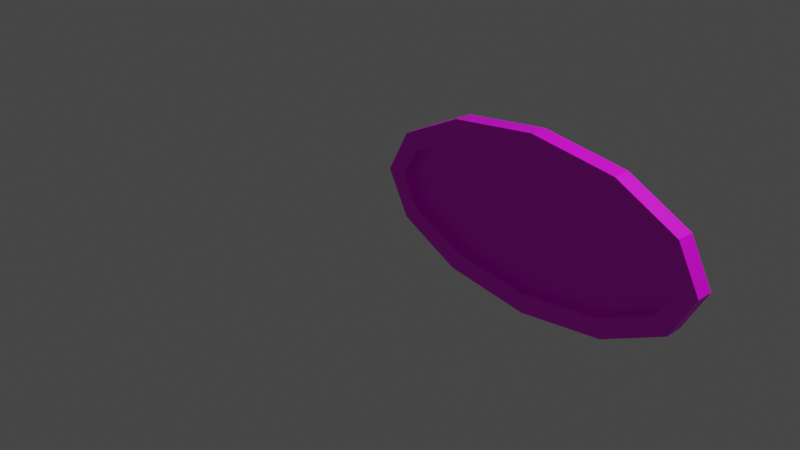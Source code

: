 # Source: multidecor_round_painting.blend  (saved by Blender 2.82.7; exported with 4.5.12 LTS)
import bpy
from mathutils import Matrix  # noqa: F401  (used for matrix-valued properties, if any)

bpy.ops.wm.read_factory_settings(use_empty=True)
scene = bpy.context.scene
scene.name = 'Scene'

# ---- collections
col_collection = bpy.data.collections.new('Collection'); scene.collection.children.link(col_collection)

# ---- images (referenced by path relative to the original .blend; pixels are not part of the script)
import os
ASSET_DIR = os.environ.get("B2B_ASSET_DIR", "")  # directory of the original .blend (textures are referenced by path, not embedded)
HERE = os.path.dirname(os.path.abspath(__file__))  # packed textures are extracted next to this script under _unpacked/

def load_image(name, relpath, width, height, colorspace="sRGB"):
    """Load a texture the original file referenced (path relative to the .blend, or extracted next to this script)."""
    p = next((c for c in (os.path.join(HERE, relpath), os.path.join(ASSET_DIR, relpath)) if relpath and os.path.exists(c)), "")
    if p:
        img = bpy.data.images.load(p, check_existing=True)
        img.name = name
    else:  # same state as the original file: an image datablock whose file is absent (Cycles renders it pink)
        img = bpy.data.images.new(name, width, height)
        img.source = "FILE"
        img.filepath = "//" + (relpath or name)
    img.colorspace_settings.name = colorspace
    return img
img_multidecor_image_sky_png = load_image('multidecor_image_sky.png', 'multidecor_image_sky.png', 1024, 1024, 'sRGB')

# ---- materials (node trees are filled in below, after node groups)
mat_material_002 = bpy.data.materials.new('Material.002')
mat_material_002.use_transparent_shadow = False
mat_material_003 = bpy.data.materials.new('Material.003')
mat_material_003.use_transparent_shadow = False

# ---- material node trees
mat_material_002.use_nodes = True; mat_material_002.node_tree.nodes.clear()
_N = mat_material_002.node_tree.nodes; _L = mat_material_002.node_tree.links
n0 = _N.new('ShaderNodeOutputMaterial'); n0.name = 'Material Output'; n0.location = (300, 300)
n1 = _N.new('ShaderNodeBsdfPrincipled'); n1.name = 'Principled BSDF'; n1.location = (10, 300)
n1.distribution = 'GGX'
n1.subsurface_method = 'BURLEY'
n1.inputs[3].default_value = 1.45
n1.inputs[27].default_value = (0.0, 0.0, 0.0, 1.0)
n1.inputs[28].default_value = 1.0
n2 = _N.new('ShaderNodeTexImage'); n2.name = 'Image Texture'; n2.location = (-280, 280)
_L.new(n1.outputs[0], n0.inputs[0])
_L.new(n2.outputs[0], n1.inputs[0])
n0.is_active_output = True
mat_material_003.use_nodes = True; mat_material_003.node_tree.nodes.clear()
_N = mat_material_003.node_tree.nodes; _L = mat_material_003.node_tree.links
n0 = _N.new('ShaderNodeOutputMaterial'); n0.name = 'Material Output'; n0.location = (300, 300)
n1 = _N.new('ShaderNodeBsdfPrincipled'); n1.name = 'Principled BSDF'; n1.location = (10, 300)
n1.distribution = 'GGX'
n1.subsurface_method = 'BURLEY'
n1.inputs[3].default_value = 1.45
n1.inputs[27].default_value = (0.0, 0.0, 0.0, 1.0)
n1.inputs[28].default_value = 1.0
n2 = _N.new('ShaderNodeTexImage'); n2.name = 'Image Texture'; n2.location = (-280, 280)
n2.image = img_multidecor_image_sky_png
_L.new(n1.outputs[0], n0.inputs[0])
_L.new(n2.outputs[0], n1.inputs[0])
n0.is_active_output = True

# ---- world
world_world = bpy.data.worlds.new('World'); scene.world = world_world
world_world.use_nodes = True; world_world.node_tree.nodes.clear()
_N = world_world.node_tree.nodes; _L = world_world.node_tree.links
n0 = _N.new('ShaderNodeOutputWorld'); n0.name = 'World Output'; n0.location = (300, 300)
n1 = _N.new('ShaderNodeBackground'); n1.name = 'Background'; n1.location = (10, 300)
n1.inputs[0].default_value = (0.05088, 0.05088, 0.05088, 1.0)
_L.new(n1.outputs[0], n0.inputs[0])
n0.is_active_output = True
world_world.color = (0.05088, 0.05088, 0.05088)
world_world.use_sun_shadow = False
world_world.sun_shadow_jitter_overblur = 0.0

# ---- cameras
cam_camera = bpy.data.cameras.new('Camera')
cam_camera.clip_end = 100.0
cam_camera.ortho_scale = 7.314

# ---- lights
light_light = bpy.data.lights.new('Light', 'POINT')
light_light.transmission_factor = 0.0
light_light.energy = 1000.0
light_light.shadow_soft_size = 0.1
light_light.shadow_maximum_resolution = 0.006
light_light.use_absolute_resolution = True

# ---- meshes
me_cylinder = bpy.data.meshes.new('Cylinder')
me_cylinder.from_pydata([(0.0, 0.2, 1.0), (0.0, -2.235e-08, 1.0), (1.0, 0.2, 0.866), (1.0, -2.235e-08, 0.866), (1.732, 0.2, 0.5), (1.732, -2.235e-08, 0.5), (2.0, 0.2, 0.0), (2.0, -2.235e-08, -1.192e-07), (1.732, 0.2, -0.5), (1.732, -2.235e-08, -0.5), (1.0, 0.2, -0.866), (1.0, 3.725e-08, -0.866), (2.384e-07, 0.2, -1.0), (2.384e-07, 3.725e-08, -1.0), (-1.0, 0.2, -0.866), (-1.0, 3.725e-08, -0.866), (-1.732, 0.2, -0.5), (-1.732, -2.235e-08, -0.5), (-2.0, 0.2, -4.172e-07), (-2.0, -2.235e-08, -4.768e-07), (-1.732, 0.2, 0.5), (-1.732, -2.235e-08, 0.5), (-1.0, 0.2, 0.866), (-1.0, -2.235e-08, 0.866), (-0.9345, 0.2, 0.6532), (-1.577, 0.2, 0.3403), (-1.777, 0.2, -2.735e-07), (-1.577, 0.2, -0.3404), (-0.9345, 0.2, -0.6532), (2.235e-07, 0.2, -0.7773), (0.9345, 0.2, -0.6532), (1.577, 0.2, -0.3404), (1.777, 0.2, -9.585e-09), (1.577, 0.2, 0.3404), (0.9345, 0.2, 0.6532), (1.172e-08, 0.2, 0.7773), (-0.9345, 0.1, 0.6532), (-1.577, 0.1, 0.3403), (-1.777, 0.1, -2.793e-07), (-1.577, 0.1, -0.3404), (-0.9345, 0.1, -0.6532), (2.24e-07, 0.1, -0.7773), (0.9345, 0.1, -0.6532), (1.577, 0.1, -0.3404), (1.777, 0.1, -2.366e-08), (1.577, 0.1, 0.3404), (0.9345, 0.1, 0.6532), (1.172e-08, 0.1, 0.7773)], [], [(0, 1, 3, 2), (2, 3, 5, 4), (4, 5, 7, 6), (6, 7, 9, 8), (8, 9, 11, 10), (10, 11, 13, 12), (12, 13, 15, 14), (14, 15, 17, 16), (16, 17, 19, 18), (18, 19, 21, 20), (16, 18, 26, 27), (20, 21, 23, 22), (22, 23, 1, 0), (6, 8, 31, 32), (20, 22, 24, 25), (10, 12, 29, 30), (0, 2, 34, 35), (14, 16, 27, 28), (4, 6, 32, 33), (18, 20, 25, 26), (8, 10, 30, 31), (22, 0, 35, 24), (12, 14, 28, 29), (2, 4, 33, 34), (9, 7, 5), (1, 11, 3), (11, 9, 3), (13, 11, 1), (15, 13, 1), (17, 15, 23), (21, 19, 17), (23, 21, 17), (1, 23, 15), (35, 34, 46, 47), (34, 33, 45, 46), (33, 32, 44, 45), (32, 31, 43, 44), (31, 30, 42, 43), (30, 29, 41, 42), (29, 28, 40, 41), (28, 27, 39, 40), (27, 26, 38, 39), (26, 25, 37, 38), (25, 24, 36, 37), (24, 35, 47, 36), (36, 39, 37), (36, 47, 40), (47, 46, 41), (40, 47, 41), (46, 45, 42), (45, 44, 43), (42, 45, 43), (42, 41, 46), (40, 39, 36), (39, 38, 37), (5, 3, 9)])
me_cylinder.polygons.foreach_set('material_index', [0, 0, 0, 0, 0, 0, 0, 0, 0, 0, 0, 0, 0, 0, 0, 0, 0, 0, 0, 0, 0, 0, 0, 0, 0, 0, 0, 0, 0, 0, 0, 0, 0, 0, 0, 0, 0, 0, 0, 0, 0, 0, 0, 0, 0, 1, 1, 1, 1, 1, 1, 1, 1, 1, 1, 0])
_uv = me_cylinder.uv_layers.new(name='UVMap')
_uv.uv.foreach_set('vector', [0.8952, 0.0007454, 0.9383, 0.0007455, 0.9383, 0.2181, 0.8952, 0.2181, 0.8952, 0.2181, 0.9383, 0.2181, 0.9383, 0.3944, 0.8952, 0.3944, 0.8952, 0.3944, 0.9383, 0.3944, 0.9383, 0.5167, 0.8952, 0.5167, 0.9398, 0.0007454, 0.9829, 0.0007455, 0.9829, 0.123, 0.9398, 0.123, 0.9398, 0.123, 0.9829, 0.123, 0.9829, 0.2993, 0.9398, 0.2993, 0.9398, 0.2993, 0.9829, 0.2993, 0.9829, 0.5167, 0.9398, 0.5167, 0.8937, 0.5167, 0.8506, 0.5167, 0.8506, 0.2993, 0.8937, 0.2993, 0.8937, 0.2993, 0.8506, 0.2993, 0.8506, 0.123, 0.8937, 0.123, 0.8937, 0.123, 0.8506, 0.123, 0.8506, 0.0007454, 0.8937, 0.0007455, 0.4293, 0.4833, 0.4724, 0.4833, 0.4724, 0.6056, 0.4293, 0.6056, 0.5437, 0.0968, 0.6192, 0.0007454, 0.6385, 0.04469, 0.5886, 0.1137, 0.4293, 0.6056, 0.4724, 0.6056, 0.4724, 0.7819, 0.4293, 0.7819, 0.4293, 0.7819, 0.4724, 0.7819, 0.4724, 0.9993, 0.4293, 0.9993, 0.7246, 0.4819, 0.649, 0.3858, 0.6939, 0.3689, 0.7438, 0.4379, 0.4384, 0.3858, 0.4293, 0.2097, 0.477, 0.2152, 0.4833, 0.3689, 0.64, 0.2097, 0.6998, 0.0007454, 0.7438, 0.01997, 0.6876, 0.2152, 0.8052, 0.4819, 0.7453, 0.2729, 0.7929, 0.2674, 0.8491, 0.4626, 0.5346, 0.2729, 0.5437, 0.0968, 0.5886, 0.1137, 0.5823, 0.2674, 0.7543, 0.0968, 0.8299, 0.0007454, 0.8491, 0.04469, 0.7992, 0.1137, 0.5139, 0.4819, 0.4384, 0.3858, 0.4833, 0.3689, 0.5331, 0.4379, 0.649, 0.3858, 0.64, 0.2097, 0.6876, 0.2152, 0.6939, 0.3689, 0.4293, 0.2097, 0.4892, 0.0007454, 0.5331, 0.01997, 0.477, 0.2152, 0.5945, 0.4819, 0.5346, 0.2729, 0.5823, 0.2674, 0.6385, 0.4626, 0.7453, 0.2729, 0.7543, 0.0968, 0.7992, 0.1137, 0.7929, 0.2674, 0.2715, 0.812, 0.1571, 0.8549, 0.05796, 0.7834, 0.0007454, 0.3992, 0.3706, 0.6661, 0.0007455, 0.6166, 0.3706, 0.6661, 0.2715, 0.812, 0.0007455, 0.6166, 0.4278, 0.4564, 0.3706, 0.6661, 0.0007454, 0.3992, 0.4278, 0.2391, 0.4278, 0.4564, 0.0007454, 0.3992, 0.3706, 0.07227, 0.4278, 0.2391, 0.05796, 0.1895, 0.1571, 0.04366, 0.2715, 0.0007454, 0.3706, 0.07227, 0.05796, 0.1895, 0.1571, 0.04366, 0.3706, 0.07227, 0.0007454, 0.3992, 0.05796, 0.1895, 0.4278, 0.2391, 0.7453, 0.9255, 0.7453, 0.7224, 0.7668, 0.7224, 0.7668, 0.9255, 0.7453, 0.7224, 0.7453, 0.5684, 0.7668, 0.5684, 0.7668, 0.7224, 0.7453, 0.5684, 0.7453, 0.4833, 0.7668, 0.4833, 0.7668, 0.5684, 0.7438, 0.4833, 0.7438, 0.5684, 0.7222, 0.5684, 0.7222, 0.4833, 0.7438, 0.5684, 0.7438, 0.7224, 0.7222, 0.7224, 0.7222, 0.5684, 0.7438, 0.7224, 0.7438, 0.9255, 0.7222, 0.9255, 0.7222, 0.7224, 0.5116, 0.9255, 0.5116, 0.7224, 0.5331, 0.7224, 0.5331, 0.9255, 0.5116, 0.7224, 0.5116, 0.5684, 0.5331, 0.5684, 0.5331, 0.7224, 0.5116, 0.5684, 0.5116, 0.4833, 0.5331, 0.4833, 0.5331, 0.5684, 0.4739, 0.9255, 0.4739, 0.8404, 0.4954, 0.8404, 0.4954, 0.9255, 0.4739, 0.8404, 0.4739, 0.6865, 0.4954, 0.6865, 0.4954, 0.8404, 0.4739, 0.6865, 0.4739, 0.4833, 0.4954, 0.4833, 0.4954, 0.6865, 0.7636, 0.9198, 0.9447, 0.2812, 0.9447, 0.7187, 0.7636, 0.9198, 0.5001, 0.9996, 0.7636, 0.08013, 0.5001, 0.9996, 0.2366, 0.9198, 0.5001, 0.0003481, 0.7636, 0.08013, 0.5001, 0.9996, 0.5001, 0.0003481, 0.2366, 0.9198, 0.05555, 0.7187, 0.2366, 0.08013, 0.05555, 0.7187, -0.0009767, 0.5, 0.05555, 0.2812, 0.2366, 0.08013, 0.05555, 0.7187, 0.05555, 0.2812, 0.2366, 0.08013, 0.5001, 0.0003481, 0.2366, 0.9198, 0.7636, 0.08013, 0.9447, 0.2812, 0.7636, 0.9198, 0.9447, 0.2812, 1.001, 0.5, 0.9447, 0.7187, 0.05796, 0.7834, 0.0007455, 0.6166, 0.2715, 0.812])
me_cylinder.materials.append(mat_material_002)
me_cylinder.materials.append(mat_material_003)
me_cylinder.use_remesh_fix_poles = True
me_cylinder.use_remesh_preserve_attributes = False
me_cylinder.use_mirror_vertex_groups = False
me_cylinder.update()

# ---- objects
ob_light = bpy.data.objects.new('Light', light_light)
ob_camera = bpy.data.objects.new('Camera', cam_camera)
ob_cylinder = bpy.data.objects.new('Cylinder', me_cylinder)

# ---- transforms, parenting, visibility, modifiers, constraints
ob_light.location = (4.076, 1.005, 5.904)
ob_light.rotation_euler = (0.6503, 0.05522, 1.866)
ob_light.lock_rotations_4d = False
ob_light.empty_display_type = 'ARROWS'
ob_light.color = (0.0, 0.0, 0.0, 0.0)
ob_light.lineart.crease_threshold = 0.0
ob_camera.location = (7.359, -6.926, 4.958)
ob_camera.rotation_euler = (1.109, 0.0, 0.8149)
ob_camera.lock_rotations_4d = False
ob_camera.empty_display_type = 'ARROWS'
ob_camera.color = (0.0, 0.0, 0.0, 0.0)
ob_camera.display_type = 'WIRE'
ob_camera.lineart.crease_threshold = 0.0
ob_cylinder.location = (1.0, 1.0, 0.0)
ob_cylinder.rotation_euler = (0.0, -0.0, 3.142)
ob_cylinder.lineart.crease_threshold = 0.0

# ---- collection membership
col_collection.objects.link(ob_light)
col_collection.objects.link(ob_camera)
col_collection.objects.link(ob_cylinder)

# ---- scene / render settings (as saved in the file)
scene.camera = ob_camera
scene.frame_start = 1; scene.frame_end = 250; scene.frame_set(1)
scene.render.engine = 'BLENDER_EEVEE_NEXT'
scene.cycles.use_denoising = False
scene.cycles.samples = 128
scene.cycles.sampling_pattern = 'TABULATED_SOBOL'
scene.cycles.use_adaptive_sampling = False
scene.cycles.use_light_tree = False
scene.view_settings.view_transform = 'Filmic'
bpy.context.view_layer.update()
